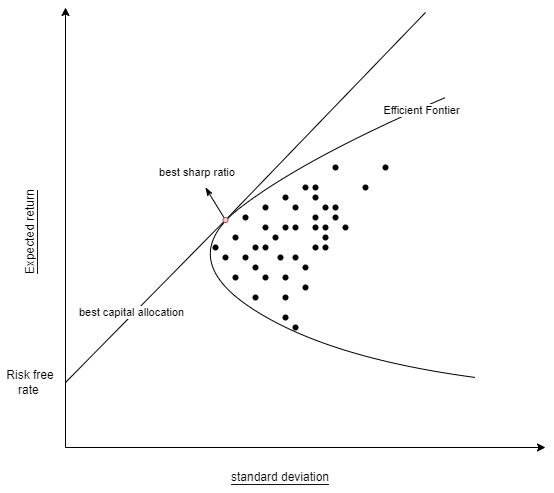

The diagram above was exported from draw.io. Its source (the exported page's mxGraphModel, read from the mxfile embedded in the PNG):
<mxGraphModel dx="685" dy="859" grid="1" gridSize="10" guides="1" tooltips="1" connect="1" arrows="1" fold="1" page="1" pageScale="1" pageWidth="850" pageHeight="1100" math="0" shadow="0">
  <root>
    <mxCell id="0" />
    <mxCell id="1" parent="0" />
    <mxCell id="2" value="" style="endArrow=classic;html=1;" parent="1" edge="1">
      <mxGeometry width="50" height="50" relative="1" as="geometry">
        <mxPoint x="160" y="520" as="sourcePoint" />
        <mxPoint x="160" y="80" as="targetPoint" />
      </mxGeometry>
    </mxCell>
    <mxCell id="3" value="" style="endArrow=classic;html=1;" parent="1" edge="1">
      <mxGeometry width="50" height="50" relative="1" as="geometry">
        <mxPoint x="160" y="520" as="sourcePoint" />
        <mxPoint x="640" y="520" as="targetPoint" />
      </mxGeometry>
    </mxCell>
    <mxCell id="5" value="" style="curved=1;endArrow=none;html=1;rounded=1;endFill=0;strokeWidth=1;" parent="1" edge="1">
      <mxGeometry width="50" height="50" relative="1" as="geometry">
        <mxPoint x="570" y="450" as="sourcePoint" />
        <mxPoint x="540" y="170" as="targetPoint" />
        <Array as="points">
          <mxPoint x="420" y="430" />
          <mxPoint x="270" y="330" />
          <mxPoint x="400" y="230" />
        </Array>
      </mxGeometry>
    </mxCell>
    <mxCell id="6" value="Efficient Fontier" style="edgeLabel;html=1;align=center;verticalAlign=middle;resizable=0;points=[];" parent="5" vertex="1" connectable="0">
      <mxGeometry x="0.9133" y="-2" relative="1" as="geometry">
        <mxPoint as="offset" />
      </mxGeometry>
    </mxCell>
    <mxCell id="16" value="" style="shape=waypoint;sketch=0;size=6;pointerEvents=1;points=[];fillColor=default;resizable=0;rotatable=0;perimeter=centerPerimeter;snapToPoint=1;labelBackgroundColor=#17151e;" parent="1" vertex="1">
      <mxGeometry x="330" y="280" width="20" height="20" as="geometry" />
    </mxCell>
    <mxCell id="18" value="" style="shape=waypoint;sketch=0;size=6;pointerEvents=1;points=[];fillColor=default;resizable=0;rotatable=0;perimeter=centerPerimeter;snapToPoint=1;labelBackgroundColor=#17151e;" parent="1" vertex="1">
      <mxGeometry x="320" y="300" width="20" height="20" as="geometry" />
    </mxCell>
    <mxCell id="19" value="" style="shape=waypoint;sketch=0;size=6;pointerEvents=1;points=[];fillColor=default;resizable=0;rotatable=0;perimeter=centerPerimeter;snapToPoint=1;labelBackgroundColor=#17151e;" parent="1" vertex="1">
      <mxGeometry x="350" y="290" width="20" height="20" as="geometry" />
    </mxCell>
    <mxCell id="20" value="" style="shape=waypoint;sketch=0;size=6;pointerEvents=1;points=[];fillColor=default;resizable=0;rotatable=0;perimeter=centerPerimeter;snapToPoint=1;labelBackgroundColor=#17151e;" parent="1" vertex="1">
      <mxGeometry x="380" y="290" width="20" height="20" as="geometry" />
    </mxCell>
    <mxCell id="21" value="" style="shape=waypoint;sketch=0;size=6;pointerEvents=1;points=[];fillColor=default;resizable=0;rotatable=0;perimeter=centerPerimeter;snapToPoint=1;labelBackgroundColor=#17151e;" parent="1" vertex="1">
      <mxGeometry x="410" y="290" width="20" height="20" as="geometry" />
    </mxCell>
    <mxCell id="22" value="" style="shape=waypoint;sketch=0;size=6;pointerEvents=1;points=[];fillColor=default;resizable=0;rotatable=0;perimeter=centerPerimeter;snapToPoint=1;labelBackgroundColor=#17151e;" parent="1" vertex="1">
      <mxGeometry x="380" y="270" width="20" height="20" as="geometry" />
    </mxCell>
    <mxCell id="23" value="" style="shape=waypoint;sketch=0;size=6;pointerEvents=1;points=[];fillColor=default;resizable=0;rotatable=0;perimeter=centerPerimeter;snapToPoint=1;labelBackgroundColor=#17151e;" parent="1" vertex="1">
      <mxGeometry x="370" y="340" width="20" height="20" as="geometry" />
    </mxCell>
    <mxCell id="24" value="" style="shape=waypoint;sketch=0;size=6;pointerEvents=1;points=[];fillColor=default;resizable=0;rotatable=0;perimeter=centerPerimeter;snapToPoint=1;labelBackgroundColor=#17151e;" parent="1" vertex="1">
      <mxGeometry x="340" y="310" width="20" height="20" as="geometry" />
    </mxCell>
    <mxCell id="25" value="" style="shape=waypoint;sketch=0;size=6;pointerEvents=1;points=[];fillColor=default;resizable=0;rotatable=0;perimeter=centerPerimeter;snapToPoint=1;labelBackgroundColor=#17151e;" parent="1" vertex="1">
      <mxGeometry x="320" y="340" width="20" height="20" as="geometry" />
    </mxCell>
    <mxCell id="26" value="" style="shape=waypoint;sketch=0;size=6;pointerEvents=1;points=[];fillColor=default;resizable=0;rotatable=0;perimeter=centerPerimeter;snapToPoint=1;labelBackgroundColor=#17151e;" parent="1" vertex="1">
      <mxGeometry x="410" y="310" width="20" height="20" as="geometry" />
    </mxCell>
    <mxCell id="27" value="" style="shape=waypoint;sketch=0;size=6;pointerEvents=1;points=[];fillColor=default;resizable=0;rotatable=0;perimeter=centerPerimeter;snapToPoint=1;labelBackgroundColor=#17151e;" parent="1" vertex="1">
      <mxGeometry x="400" y="310" width="20" height="20" as="geometry" />
    </mxCell>
    <mxCell id="28" value="" style="shape=waypoint;sketch=0;size=6;pointerEvents=1;points=[];fillColor=default;resizable=0;rotatable=0;perimeter=centerPerimeter;snapToPoint=1;labelBackgroundColor=#17151e;" parent="1" vertex="1">
      <mxGeometry x="350" y="340" width="20" height="20" as="geometry" />
    </mxCell>
    <mxCell id="29" value="" style="shape=waypoint;sketch=0;size=6;pointerEvents=1;points=[];fillColor=default;resizable=0;rotatable=0;perimeter=centerPerimeter;snapToPoint=1;labelBackgroundColor=#17151e;" parent="1" vertex="1">
      <mxGeometry x="360" y="300" width="20" height="20" as="geometry" />
    </mxCell>
    <mxCell id="30" value="" style="shape=waypoint;sketch=0;size=6;pointerEvents=1;points=[];fillColor=default;resizable=0;rotatable=0;perimeter=centerPerimeter;snapToPoint=1;labelBackgroundColor=#17151e;" parent="1" vertex="1">
      <mxGeometry x="330" y="320" width="20" height="20" as="geometry" />
    </mxCell>
    <mxCell id="31" value="" style="shape=waypoint;sketch=0;size=6;pointerEvents=1;points=[];fillColor=default;resizable=0;rotatable=0;perimeter=centerPerimeter;snapToPoint=1;labelBackgroundColor=#17151e;" parent="1" vertex="1">
      <mxGeometry x="310" y="320" width="20" height="20" as="geometry" />
    </mxCell>
    <mxCell id="32" value="" style="shape=waypoint;sketch=0;size=6;pointerEvents=1;points=[];fillColor=default;resizable=0;rotatable=0;perimeter=centerPerimeter;snapToPoint=1;labelBackgroundColor=#17151e;" parent="1" vertex="1">
      <mxGeometry x="390" y="330" width="20" height="20" as="geometry" />
    </mxCell>
    <mxCell id="33" value="" style="shape=waypoint;sketch=0;size=6;pointerEvents=1;points=[];fillColor=default;resizable=0;rotatable=0;perimeter=centerPerimeter;snapToPoint=1;labelBackgroundColor=#17151e;" parent="1" vertex="1">
      <mxGeometry x="400" y="250" width="20" height="20" as="geometry" />
    </mxCell>
    <mxCell id="34" value="" style="shape=waypoint;sketch=0;size=6;pointerEvents=1;points=[];fillColor=default;resizable=0;rotatable=0;perimeter=centerPerimeter;snapToPoint=1;labelBackgroundColor=#17151e;" parent="1" vertex="1">
      <mxGeometry x="350" y="270" width="20" height="20" as="geometry" />
    </mxCell>
    <mxCell id="35" value="" style="shape=waypoint;sketch=0;size=6;pointerEvents=1;points=[];fillColor=default;resizable=0;rotatable=0;perimeter=centerPerimeter;snapToPoint=1;labelBackgroundColor=#17151e;" parent="1" vertex="1">
      <mxGeometry x="400" y="290" width="20" height="20" as="geometry" />
    </mxCell>
    <mxCell id="36" value="" style="shape=waypoint;sketch=0;size=6;pointerEvents=1;points=[];fillColor=default;resizable=0;rotatable=0;perimeter=centerPerimeter;snapToPoint=1;labelBackgroundColor=#17151e;" parent="1" vertex="1">
      <mxGeometry x="420" y="270" width="20" height="20" as="geometry" />
    </mxCell>
    <mxCell id="37" value="" style="shape=waypoint;sketch=0;size=6;pointerEvents=1;points=[];fillColor=default;resizable=0;rotatable=0;perimeter=centerPerimeter;snapToPoint=1;labelBackgroundColor=#17151e;" parent="1" vertex="1">
      <mxGeometry x="365" y="320" width="20" height="20" as="geometry" />
    </mxCell>
    <mxCell id="38" value="" style="shape=waypoint;sketch=0;size=6;pointerEvents=1;points=[];fillColor=default;resizable=0;rotatable=0;perimeter=centerPerimeter;snapToPoint=1;labelBackgroundColor=#17151e;" parent="1" vertex="1">
      <mxGeometry x="380" y="320" width="20" height="20" as="geometry" />
    </mxCell>
    <mxCell id="39" value="" style="shape=waypoint;sketch=0;size=6;pointerEvents=1;points=[];fillColor=default;resizable=0;rotatable=0;perimeter=centerPerimeter;snapToPoint=1;labelBackgroundColor=#17151e;" parent="1" vertex="1">
      <mxGeometry x="390" y="350" width="20" height="20" as="geometry" />
    </mxCell>
    <mxCell id="40" value="" style="shape=waypoint;sketch=0;size=6;pointerEvents=1;points=[];fillColor=default;resizable=0;rotatable=0;perimeter=centerPerimeter;snapToPoint=1;labelBackgroundColor=#17151e;" parent="1" vertex="1">
      <mxGeometry x="340" y="330" width="20" height="20" as="geometry" />
    </mxCell>
    <mxCell id="41" value="" style="shape=waypoint;sketch=0;size=6;pointerEvents=1;points=[];fillColor=default;resizable=0;rotatable=0;perimeter=centerPerimeter;snapToPoint=1;labelBackgroundColor=#17151e;" parent="1" vertex="1">
      <mxGeometry x="450" y="250" width="20" height="20" as="geometry" />
    </mxCell>
    <mxCell id="42" value="" style="shape=waypoint;sketch=0;size=6;pointerEvents=1;points=[];fillColor=default;resizable=0;rotatable=0;perimeter=centerPerimeter;snapToPoint=1;labelBackgroundColor=#17151e;" parent="1" vertex="1">
      <mxGeometry x="470" y="230" width="20" height="20" as="geometry" />
    </mxCell>
    <mxCell id="43" value="" style="shape=waypoint;sketch=0;size=6;pointerEvents=1;points=[];fillColor=default;resizable=0;rotatable=0;perimeter=centerPerimeter;snapToPoint=1;labelBackgroundColor=#17151e;" parent="1" vertex="1">
      <mxGeometry x="410" y="300" width="20" height="20" as="geometry" />
    </mxCell>
    <mxCell id="44" value="" style="shape=waypoint;sketch=0;size=6;pointerEvents=1;points=[];fillColor=default;resizable=0;rotatable=0;perimeter=centerPerimeter;snapToPoint=1;labelBackgroundColor=#17151e;" parent="1" vertex="1">
      <mxGeometry x="370" y="380" width="20" height="20" as="geometry" />
    </mxCell>
    <mxCell id="45" value="" style="shape=waypoint;sketch=0;size=6;pointerEvents=1;points=[];fillColor=default;resizable=0;rotatable=0;perimeter=centerPerimeter;snapToPoint=1;labelBackgroundColor=#17151e;" parent="1" vertex="1">
      <mxGeometry x="420" y="230" width="20" height="20" as="geometry" />
    </mxCell>
    <mxCell id="46" value="" style="shape=waypoint;sketch=0;size=6;pointerEvents=1;points=[];fillColor=default;resizable=0;rotatable=0;perimeter=centerPerimeter;snapToPoint=1;labelBackgroundColor=#17151e;" parent="1" vertex="1">
      <mxGeometry x="400" y="280" width="20" height="20" as="geometry" />
    </mxCell>
    <mxCell id="47" value="" style="shape=waypoint;sketch=0;size=6;pointerEvents=1;points=[];fillColor=default;resizable=0;rotatable=0;perimeter=centerPerimeter;snapToPoint=1;labelBackgroundColor=#17151e;" parent="1" vertex="1">
      <mxGeometry x="370" y="260" width="20" height="20" as="geometry" />
    </mxCell>
    <mxCell id="48" value="" style="shape=waypoint;sketch=0;size=6;pointerEvents=1;points=[];fillColor=default;resizable=0;rotatable=0;perimeter=centerPerimeter;snapToPoint=1;labelBackgroundColor=#17151e;" parent="1" vertex="1">
      <mxGeometry x="370" y="290" width="20" height="20" as="geometry" />
    </mxCell>
    <mxCell id="49" value="" style="shape=waypoint;sketch=0;size=6;pointerEvents=1;points=[];fillColor=default;resizable=0;rotatable=0;perimeter=centerPerimeter;snapToPoint=1;labelBackgroundColor=#17151e;" parent="1" vertex="1">
      <mxGeometry x="390" y="250" width="20" height="20" as="geometry" />
    </mxCell>
    <mxCell id="50" value="" style="shape=waypoint;sketch=0;size=6;pointerEvents=1;points=[];fillColor=default;resizable=0;rotatable=0;perimeter=centerPerimeter;snapToPoint=1;labelBackgroundColor=#17151e;" parent="1" vertex="1">
      <mxGeometry x="340" y="360" width="20" height="20" as="geometry" />
    </mxCell>
    <mxCell id="51" value="" style="shape=waypoint;sketch=0;size=6;pointerEvents=1;points=[];fillColor=default;resizable=0;rotatable=0;perimeter=centerPerimeter;snapToPoint=1;labelBackgroundColor=#17151e;" parent="1" vertex="1">
      <mxGeometry x="400" y="260" width="20" height="20" as="geometry" />
    </mxCell>
    <mxCell id="52" value="" style="shape=waypoint;sketch=0;size=6;pointerEvents=1;points=[];fillColor=default;resizable=0;rotatable=0;perimeter=centerPerimeter;snapToPoint=1;labelBackgroundColor=#17151e;" parent="1" vertex="1">
      <mxGeometry x="410" y="270" width="20" height="20" as="geometry" />
    </mxCell>
    <mxCell id="53" value="" style="shape=waypoint;sketch=0;size=6;pointerEvents=1;points=[];fillColor=default;resizable=0;rotatable=0;perimeter=centerPerimeter;snapToPoint=1;labelBackgroundColor=#17151e;" parent="1" vertex="1">
      <mxGeometry x="420" y="280" width="20" height="20" as="geometry" />
    </mxCell>
    <mxCell id="54" value="" style="shape=waypoint;sketch=0;size=6;pointerEvents=1;points=[];fillColor=default;resizable=0;rotatable=0;perimeter=centerPerimeter;snapToPoint=1;labelBackgroundColor=#17151e;" parent="1" vertex="1">
      <mxGeometry x="430" y="290" width="20" height="20" as="geometry" />
    </mxCell>
    <mxCell id="55" value="" style="shape=waypoint;sketch=0;size=6;pointerEvents=1;points=[];fillColor=default;resizable=0;rotatable=0;perimeter=centerPerimeter;snapToPoint=1;labelBackgroundColor=#17151e;" parent="1" vertex="1">
      <mxGeometry x="370" y="360" width="20" height="20" as="geometry" />
    </mxCell>
    <mxCell id="56" value="" style="shape=waypoint;sketch=0;size=6;pointerEvents=1;points=[];fillColor=default;resizable=0;rotatable=0;perimeter=centerPerimeter;snapToPoint=1;labelBackgroundColor=#17151e;" parent="1" vertex="1">
      <mxGeometry x="300" y="310" width="20" height="20" as="geometry" />
    </mxCell>
    <mxCell id="57" value="" style="shape=waypoint;sketch=0;size=6;pointerEvents=1;points=[];fillColor=default;resizable=0;rotatable=0;perimeter=centerPerimeter;snapToPoint=1;labelBackgroundColor=#17151e;" parent="1" vertex="1">
      <mxGeometry x="350" y="310" width="20" height="20" as="geometry" />
    </mxCell>
    <mxCell id="60" value="&lt;span style=&quot;background-color: rgb(255, 255, 255);&quot;&gt;Expected return&lt;/span&gt;" style="text;html=1;strokeColor=none;fillColor=none;align=center;verticalAlign=middle;whiteSpace=wrap;rounded=0;labelBackgroundColor=#17151e;rotation=-90;" parent="1" vertex="1">
      <mxGeometry x="70" y="290" width="110" height="30" as="geometry" />
    </mxCell>
    <mxCell id="61" value="&lt;span style=&quot;background-color: rgb(255, 255, 255);&quot;&gt;standard deviation&lt;/span&gt;" style="text;html=1;strokeColor=none;fillColor=none;align=center;verticalAlign=middle;whiteSpace=wrap;rounded=0;labelBackgroundColor=#17151e;rotation=0;" parent="1" vertex="1">
      <mxGeometry x="320" y="535" width="110" height="30" as="geometry" />
    </mxCell>
    <mxCell id="64" value="" style="endArrow=none;html=1;strokeWidth=1;startArrow=none;" parent="1" source="73" edge="1">
      <mxGeometry width="50" height="50" relative="1" as="geometry">
        <mxPoint x="160" y="455" as="sourcePoint" />
        <mxPoint x="520" y="85" as="targetPoint" />
      </mxGeometry>
    </mxCell>
    <mxCell id="65" value="" style="shape=waypoint;sketch=0;size=6;pointerEvents=1;points=[];fillColor=default;resizable=0;rotatable=0;perimeter=centerPerimeter;snapToPoint=1;labelBackgroundColor=#17151e;" parent="1" vertex="1">
      <mxGeometry x="380" y="390" width="20" height="20" as="geometry" />
    </mxCell>
    <mxCell id="81" value="" style="endArrow=none;html=1;strokeWidth=1;" parent="1" target="73" edge="1">
      <mxGeometry width="50" height="50" relative="1" as="geometry">
        <mxPoint x="160" y="455" as="sourcePoint" />
        <mxPoint x="520" y="85" as="targetPoint" />
      </mxGeometry>
    </mxCell>
    <mxCell id="83" value="best capital allocation" style="edgeLabel;html=1;align=center;verticalAlign=middle;resizable=0;points=[];" parent="81" vertex="1" connectable="0">
      <mxGeometry x="-0.1491" y="3" relative="1" as="geometry">
        <mxPoint as="offset" />
      </mxGeometry>
    </mxCell>
    <mxCell id="84" style="edgeStyle=none;html=1;fontSize=3;strokeWidth=1;endArrow=classicThin;endFill=1;" edge="1" parent="1" source="73">
      <mxGeometry relative="1" as="geometry">
        <mxPoint x="300" y="260" as="targetPoint" />
      </mxGeometry>
    </mxCell>
    <mxCell id="73" value="" style="ellipse;whiteSpace=wrap;html=1;aspect=fixed;fillColor=#f8cecc;strokeColor=#b85450;" parent="1" vertex="1">
      <mxGeometry x="317.5" y="290" width="5" height="5" as="geometry" />
    </mxCell>
    <mxCell id="82" value="Risk free rate&amp;nbsp;" style="text;html=1;strokeColor=none;fillColor=none;align=center;verticalAlign=middle;whiteSpace=wrap;rounded=0;" parent="1" vertex="1">
      <mxGeometry x="95" y="440" width="60" height="30" as="geometry" />
    </mxCell>
    <mxCell id="85" value="&lt;font style=&quot;font-size: 11px;&quot;&gt;best sharp ratio&lt;/font&gt;" style="text;html=1;strokeColor=none;fillColor=none;align=center;verticalAlign=middle;whiteSpace=wrap;rounded=0;labelBackgroundColor=#FFFFFF;fontSize=3;" vertex="1" parent="1">
      <mxGeometry x="242.5" y="230" width="97.5" height="30" as="geometry" />
    </mxCell>
  </root>
</mxGraphModel>